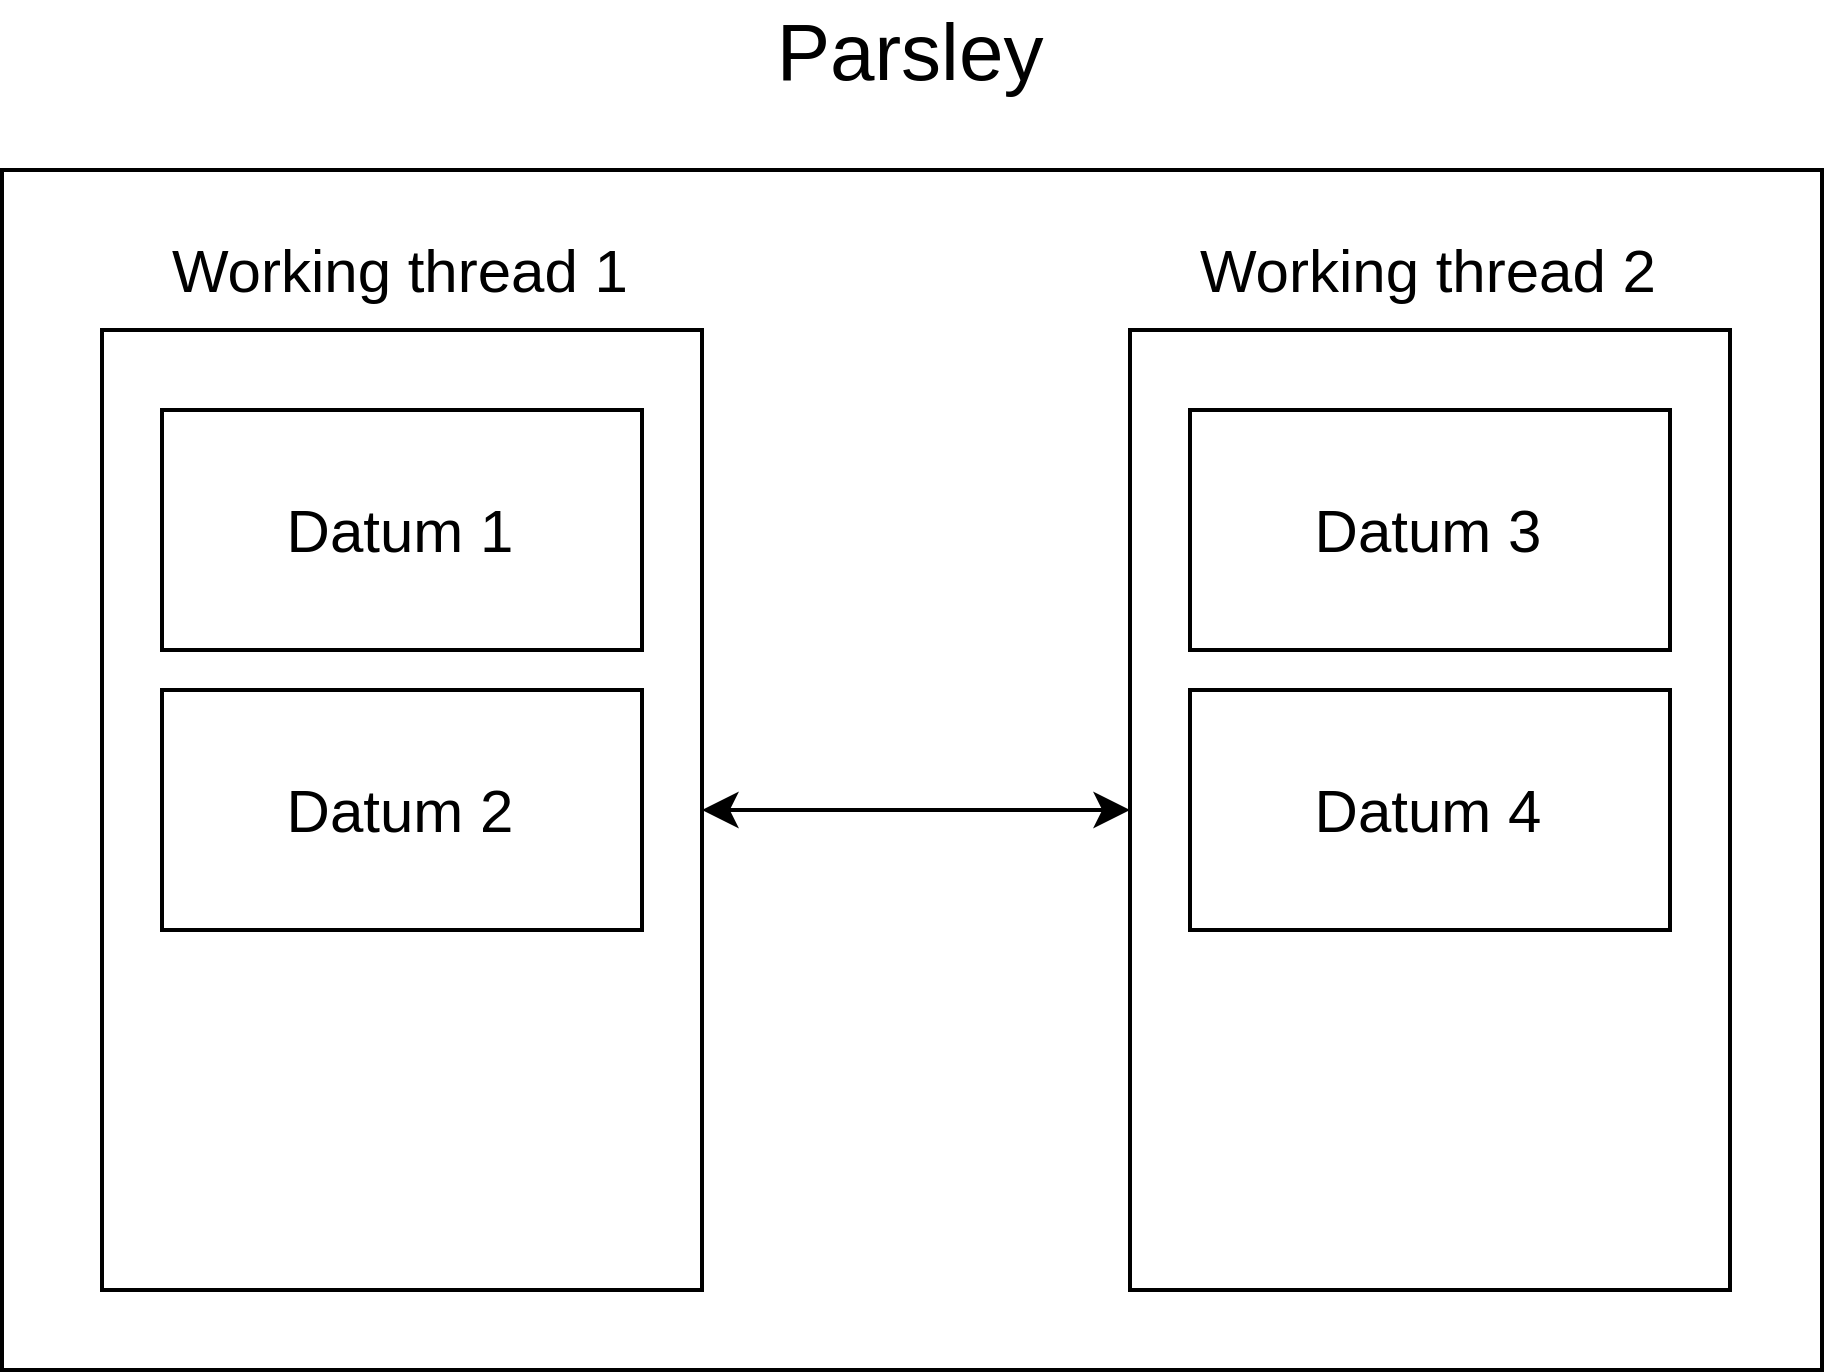

The diagram above was exported from draw.io. Its source (the exported page's mxGraphModel, read from the mxfile embedded in the PNG):
<mxGraphModel dx="2062" dy="1171" grid="1" gridSize="10" guides="1" tooltips="1" connect="1" arrows="1" fold="1" page="1" pageScale="1" pageWidth="850" pageHeight="1100" math="0" shadow="0">
  <root>
    <mxCell id="0" />
    <mxCell id="1" parent="0" />
    <mxCell id="RdvMmK0QFLPkQZ2Vlbvo-1" value="" style="rounded=0;whiteSpace=wrap;html=1;" vertex="1" parent="1">
      <mxGeometry x="198" y="80" width="455" height="300" as="geometry" />
    </mxCell>
    <mxCell id="RdvMmK0QFLPkQZ2Vlbvo-2" value="&lt;font style=&quot;font-size: 20px&quot;&gt;Parsley&lt;/font&gt;" style="text;html=1;align=center;verticalAlign=middle;resizable=0;points=[];autosize=1;strokeColor=none;" vertex="1" parent="1">
      <mxGeometry x="385" y="40" width="80" height="20" as="geometry" />
    </mxCell>
    <mxCell id="RdvMmK0QFLPkQZ2Vlbvo-3" value="" style="rounded=0;whiteSpace=wrap;html=1;" vertex="1" parent="1">
      <mxGeometry x="223" y="120" width="150" height="240" as="geometry" />
    </mxCell>
    <mxCell id="RdvMmK0QFLPkQZ2Vlbvo-4" value="&lt;font style=&quot;font-size: 15px&quot;&gt;Working thread 1&lt;/font&gt;" style="text;html=1;strokeColor=none;fillColor=none;align=center;verticalAlign=middle;whiteSpace=wrap;rounded=0;" vertex="1" parent="1">
      <mxGeometry x="228" y="90" width="140" height="30" as="geometry" />
    </mxCell>
    <mxCell id="RdvMmK0QFLPkQZ2Vlbvo-5" value="&lt;font style=&quot;font-size: 15px&quot;&gt;Datum 1&lt;/font&gt;" style="rounded=0;whiteSpace=wrap;html=1;" vertex="1" parent="1">
      <mxGeometry x="238" y="140" width="120" height="60" as="geometry" />
    </mxCell>
    <mxCell id="RdvMmK0QFLPkQZ2Vlbvo-6" value="&lt;font style=&quot;font-size: 15px&quot;&gt;Datum 2&lt;/font&gt;" style="rounded=0;whiteSpace=wrap;html=1;" vertex="1" parent="1">
      <mxGeometry x="238" y="210" width="120" height="60" as="geometry" />
    </mxCell>
    <mxCell id="RdvMmK0QFLPkQZ2Vlbvo-7" value="" style="rounded=0;whiteSpace=wrap;html=1;" vertex="1" parent="1">
      <mxGeometry x="480" y="120" width="150" height="240" as="geometry" />
    </mxCell>
    <mxCell id="RdvMmK0QFLPkQZ2Vlbvo-8" value="&lt;font style=&quot;font-size: 15px&quot;&gt;Working thread 2&lt;/font&gt;" style="text;html=1;strokeColor=none;fillColor=none;align=center;verticalAlign=middle;whiteSpace=wrap;rounded=0;" vertex="1" parent="1">
      <mxGeometry x="485" y="90" width="140" height="30" as="geometry" />
    </mxCell>
    <mxCell id="RdvMmK0QFLPkQZ2Vlbvo-9" value="&lt;font style=&quot;font-size: 15px&quot;&gt;Datum 3&lt;/font&gt;" style="rounded=0;whiteSpace=wrap;html=1;" vertex="1" parent="1">
      <mxGeometry x="495" y="140" width="120" height="60" as="geometry" />
    </mxCell>
    <mxCell id="RdvMmK0QFLPkQZ2Vlbvo-10" value="&lt;font style=&quot;font-size: 15px&quot;&gt;Datum 4&lt;/font&gt;" style="rounded=0;whiteSpace=wrap;html=1;" vertex="1" parent="1">
      <mxGeometry x="495" y="210" width="120" height="60" as="geometry" />
    </mxCell>
    <mxCell id="RdvMmK0QFLPkQZ2Vlbvo-11" value="" style="endArrow=classic;startArrow=classic;html=1;entryX=0;entryY=0.5;entryDx=0;entryDy=0;" edge="1" parent="1" source="RdvMmK0QFLPkQZ2Vlbvo-3" target="RdvMmK0QFLPkQZ2Vlbvo-7">
      <mxGeometry width="50" height="50" relative="1" as="geometry">
        <mxPoint x="400" y="590" as="sourcePoint" />
        <mxPoint x="450" y="540" as="targetPoint" />
      </mxGeometry>
    </mxCell>
  </root>
</mxGraphModel>